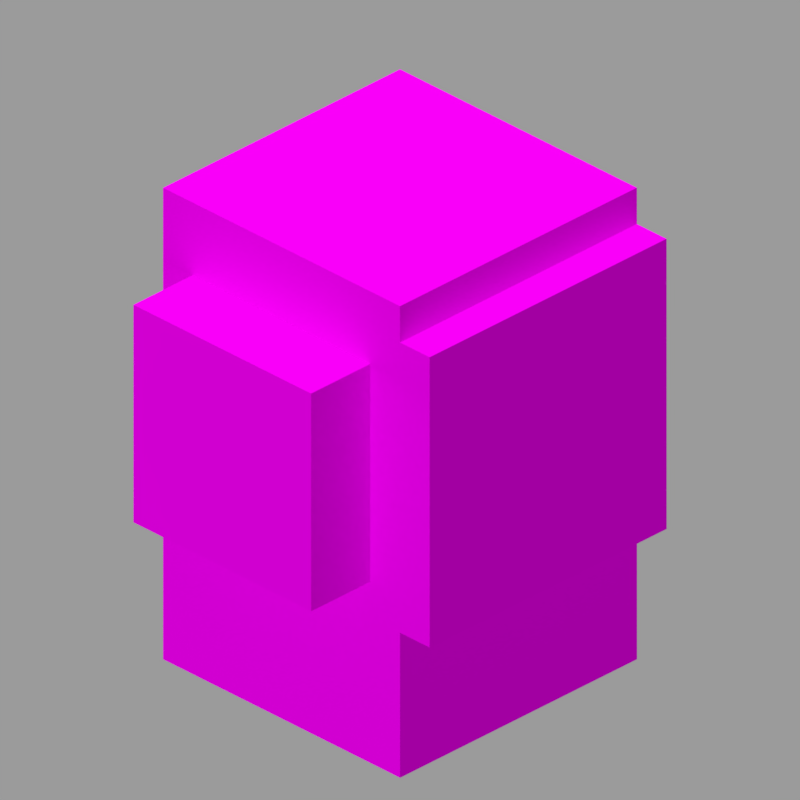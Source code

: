# Source: chorus_plant.blend  (saved by Blender 2.82.7; exported with 4.5.12 LTS)
import bpy
from mathutils import Matrix  # noqa: F401  (used for matrix-valued properties, if any)

bpy.ops.wm.read_factory_settings(use_empty=True)
scene = bpy.context.scene
scene.name = 'Scene'

# ---- collections
col_collection_1 = bpy.data.collections.new('Collection 1'); scene.collection.children.link(col_collection_1)

# ---- images (referenced by path relative to the original .blend; pixels are not part of the script)
import os
ASSET_DIR = os.environ.get("B2B_ASSET_DIR", "")  # directory of the original .blend (textures are referenced by path, not embedded)
HERE = os.path.dirname(os.path.abspath(__file__))  # packed textures are extracted next to this script under _unpacked/

def load_image(name, relpath, width, height, colorspace="sRGB"):
    """Load a texture the original file referenced (path relative to the .blend, or extracted next to this script)."""
    p = next((c for c in (os.path.join(HERE, relpath), os.path.join(ASSET_DIR, relpath)) if relpath and os.path.exists(c)), "")
    if p:
        img = bpy.data.images.load(p, check_existing=True)
        img.name = name
    else:  # same state as the original file: an image datablock whose file is absent (Cycles renders it pink)
        img = bpy.data.images.new(name, width, height)
        img.source = "FILE"
        img.filepath = "//" + (relpath or name)
    img.colorspace_settings.name = colorspace
    return img
img_chorus_plant_png = load_image('chorus_plant.png', 'chorus_plant.png', 1024, 1024, 'sRGB')

# ---- materials (node trees are filled in below, after node groups)
mat_main_top = bpy.data.materials.new('Main_top')
mat_main_top.roughness = 1.0
mat_main_top.specular_intensity = 0.0
mat_main = bpy.data.materials.new('Main')
mat_main.roughness = 1.0
mat_main.specular_intensity = 0.0

# ---- material node trees
mat_main_top.use_nodes = True; mat_main_top.node_tree.nodes.clear()
_N = mat_main_top.node_tree.nodes; _L = mat_main_top.node_tree.links
n0 = _N.new('ShaderNodeOutputMaterial'); n0.name = 'Material Output'; n0.location = (300, 300)
n0.target = 'CYCLES'
n1 = _N.new('ShaderNodeEmission'); n1.name = 'Emission'; n1.location = (8, 253)
n1.inputs[1].default_value = 0.95
n2 = _N.new('ShaderNodeTexImage'); n2.name = 'Image Texture'; n2.location = (-410, 229)
n2.image = img_chorus_plant_png
n2.interpolation = 'Closest'
n3 = _N.new('ShaderNodeOutputMaterial'); n3.name = 'Material Output.001'; n3.location = (0, 0)
n3.target = 'EEVEE'
n4 = _N.new('ShaderNodeMixShader'); n4.name = 'Mix Shader'; n4.location = (0, 0)
n4.label = 'Disable Shadow'
n4.hide = True
n5 = _N.new('ShaderNodeLightPath'); n5.name = 'Light Path'; n5.location = (0, 0)
n5.hide = True
n6 = _N.new('ShaderNodeBsdfTransparent'); n6.name = 'Transparent BSDF'; n6.location = (0, 0)
n6.hide = True
_L.new(n2.outputs[0], n1.inputs[0])
_L.new(n1.outputs[0], n0.inputs[0])
_L.new(n1.outputs[0], n4.inputs[1])
_L.new(n4.outputs[0], n3.inputs[0])
_L.new(n5.outputs[1], n4.inputs[0])
_L.new(n6.outputs[0], n4.inputs[2])
n0.is_active_output = True
mat_main.use_nodes = True; mat_main.node_tree.nodes.clear()
_N = mat_main.node_tree.nodes; _L = mat_main.node_tree.links
n0 = _N.new('ShaderNodeOutputMaterial'); n0.name = 'Material Output'; n0.location = (300, 300)
n0.target = 'CYCLES'
n1 = _N.new('ShaderNodeBsdfPrincipled'); n1.name = 'Principled BSDF'; n1.location = (10, 300)
n1.distribution = 'GGX'
n1.subsurface_method = 'BURLEY'
n1.inputs[2].default_value = 1.0
n1.inputs[3].default_value = 1.45
n1.inputs[13].default_value = 0.0
n1.inputs[27].default_value = (0.0, 0.0, 0.0, 1.0)
n1.inputs[28].default_value = 1.0
n2 = _N.new('ShaderNodeTexImage'); n2.name = 'Image Texture'; n2.location = (-300, 600)
n2.image = img_chorus_plant_png
n2.interpolation = 'Closest'
n3 = _N.new('ShaderNodeOutputMaterial'); n3.name = 'Material Output.001'; n3.location = (0, 0)
n3.target = 'EEVEE'
n4 = _N.new('ShaderNodeMixShader'); n4.name = 'Mix Shader'; n4.location = (0, 0)
n4.label = 'Disable Shadow'
n4.hide = True
n5 = _N.new('ShaderNodeLightPath'); n5.name = 'Light Path'; n5.location = (0, 0)
n5.hide = True
n6 = _N.new('ShaderNodeBsdfTransparent'); n6.name = 'Transparent BSDF'; n6.location = (0, 0)
n6.hide = True
_L.new(n1.outputs[0], n0.inputs[0])
_L.new(n2.outputs[0], n1.inputs[0])
_L.new(n1.outputs[0], n4.inputs[1])
_L.new(n4.outputs[0], n3.inputs[0])
_L.new(n5.outputs[1], n4.inputs[0])
_L.new(n6.outputs[0], n4.inputs[2])
n0.is_active_output = True

# ---- world
world_world = bpy.data.worlds.new('World'); scene.world = world_world
world_world.color = (0.3268, 0.3268, 0.3268)
world_world.use_sun_shadow = False
world_world.sun_shadow_jitter_overblur = 0.0
world_world.cycles.sampling_method = 'MANUAL'

# ---- cameras
cam_camera = bpy.data.cameras.new('Camera')
cam_camera.type = 'ORTHO'
cam_camera.clip_end = 100.0
cam_camera.lens = 35.0
cam_camera.sensor_width = 32.0
cam_camera.sensor_height = 18.0
cam_camera.ortho_scale = 5.08
cam_camera.dof.focus_distance = 0.0
cam_camera.dof.aperture_fstop = 128.0

# ---- lights
light_hemi = bpy.data.lights.new('Hemi', 'SUN')
light_hemi.transmission_factor = 0.0
light_hemi.angle = 0.1993
light_hemi.energy = 1.0
light_hemi.shadow_buffer_clip_start = 0.5
light_hemi.shadow_soft_size = 0.1
light_hemi.shadow_cascade_max_distance = 1000.0

# ---- meshes
me_cube = bpy.data.meshes.new('cube')
me_cube.from_pydata([(0.3125, 0.25, 0.25), (0.3125, -0.25, 0.25), (0.3125, 0.25, -0.25), (0.3125, -0.25, -0.25), (0.25, 0.25, -0.25), (0.25, 0.25, 0.25), (0.25, -0.25, 0.25), (0.25, -0.25, -0.25)], [], [(7, 3, 1, 6), (5, 0, 2, 4), (1, 3, 2, 0), (6, 1, 0, 5), (3, 7, 4, 2)])
me_cube.polygons.foreach_set('use_smooth', [True] * 5)
me_cube.polygons.foreach_set('material_index', [1, 0, 1, 1, 1])
_k = set([(0, 1), (0, 2), (0, 5), (1, 3), (1, 6), (2, 3), (2, 4), (3, 7)])
me_cube.attributes.new('sharp_edge', 'BOOLEAN', 'EDGE').data.foreach_set('value', [ (min(e.vertices), max(e.vertices)) in _k for e in me_cube.edges])
_uv = me_cube.uv_layers.new(name='UVMap')
_uv.uv.foreach_set('vector', [0.1875, 0.25, 0.25, 0.25, 0.25, 0.75, 0.1875, 0.75, 0.25, 0.75, 0.1875, 0.75, 0.1875, 0.25, 0.25, 0.25, 0.25, 0.25, 0.75, 0.25, 0.75, 0.75, 0.25, 0.75, 0.75, 0.25, 0.8125, 0.25, 0.8125, 0.75, 0.75, 0.75, 0.1875, 0.25, 0.25, 0.25, 0.25, 0.75, 0.1875, 0.75])
me_cube.materials.append(mat_main_top)
me_cube.materials.append(mat_main)
me_cube.use_remesh_fix_poles = True
me_cube.use_remesh_preserve_attributes = False
me_cube.use_mirror_vertex_groups = False
me_cube.update()
me_cube.normals_split_custom_set([tuple(v) for v in zip(*[iter([0.0, -1.0, 0.0, 0.0, -1.0, 0.0, 0.0, -1.0, 0.0, 0.0, -1.0, 0.0, 0.0, 1.0, 0.0, 0.0, 1.0, 0.0, 0.0, 1.0, 0.0, 0.0, 1.0, 0.0, 1.0, 0.0, 0.0, 1.0, 0.0, 0.0, 1.0, 0.0, 0.0, 1.0, 0.0, 0.0, 0.0, 0.0, 1.0, 0.0, 0.0, 1.0, 0.0, 0.0, 1.0, 0.0, 0.0, 1.0, 0.0, 0.0, -1.0, 0.0, 0.0, -1.0, 0.0, 0.0, -1.0, 0.0, 0.0, -1.0])] * 3)])
me_cube_000 = bpy.data.meshes.new('cube.000')
me_cube_000.from_pydata([(0.25, 0.3125, 0.25), (0.25, -0.5, 0.25), (0.25, 0.3125, -0.25), (0.25, -0.5, -0.25), (-0.25, 0.3125, -0.25), (-0.25, -0.5, -0.25), (-0.25, 0.3125, 0.25), (-0.25, -0.5, 0.25)], [], [(6, 0, 2, 4), (5, 7, 6, 4), (1, 3, 2, 0), (5, 3, 1, 7), (7, 1, 0, 6), (3, 5, 4, 2)])
me_cube_000.polygons.foreach_set('use_smooth', [True] * 6)
me_cube_000.polygons.foreach_set('material_index', [0, 1, 1, 1, 1, 1])
_k = set([(0, 1), (0, 2), (0, 6), (1, 3), (1, 7), (2, 3), (2, 4), (3, 5), (4, 5), (4, 6), (5, 7), (6, 7)])
me_cube_000.attributes.new('sharp_edge', 'BOOLEAN', 'EDGE').data.foreach_set('value', [ (min(e.vertices), max(e.vertices)) in _k for e in me_cube_000.edges])
_uv = me_cube_000.uv_layers.new(name='UVMap')
_uv.uv.foreach_set('vector', [0.75, 0.75, 0.25, 0.75, 0.25, 0.25, 0.75, 0.25, 0.25, 0.0, 0.75, 0.0, 0.75, 0.8125, 0.25, 0.8125, 0.25, 0.0, 0.75, 0.0, 0.75, 0.8125, 0.25, 0.8125, 0.75, 0.25, 0.25, 0.25, 0.25, 0.75, 0.75, 0.75, 0.25, 0.0, 0.75, 0.0, 0.75, 0.8125, 0.25, 0.8125, 0.25, 0.0, 0.75, 0.0, 0.75, 0.8125, 0.25, 0.8125])
me_cube_000.materials.append(mat_main_top)
me_cube_000.materials.append(mat_main)
me_cube_000.use_remesh_fix_poles = True
me_cube_000.use_remesh_preserve_attributes = False
me_cube_000.use_mirror_vertex_groups = False
me_cube_000.update()
me_cube_000.normals_split_custom_set([tuple(v) for v in zip(*[iter([0.0, 1.0, 0.0, 0.0, 1.0, 0.0, 0.0, 1.0, 0.0, 0.0, 1.0, 0.0, -1.0, 0.0, 0.0, -1.0, 0.0, 0.0, -1.0, 0.0, 0.0, -1.0, 0.0, 0.0, 1.0, 0.0, 0.0, 1.0, 0.0, 0.0, 1.0, 0.0, 0.0, 1.0, 0.0, 0.0, 0.0, -1.0, 0.0, 0.0, -1.0, 0.0, 0.0, -1.0, 0.0, 0.0, -1.0, 0.0, 0.0, 0.0, 1.0, 0.0, 0.0, 1.0, 0.0, 0.0, 1.0, 0.0, 0.0, 1.0, 0.0, 0.0, -1.0, 0.0, 0.0, -1.0, 0.0, 0.0, -1.0, 0.0, 0.0, -1.0])] * 3)])
me_cube_001 = bpy.data.meshes.new('cube.001')
me_cube_001.from_pydata([(0.1875, 0.1875, 0.375), (0.1875, -0.1875, 0.375), (0.1875, 0.1875, 0.25), (0.1875, -0.1875, 0.25), (-0.1875, 0.1875, 0.25), (-0.1875, -0.1875, 0.25), (-0.1875, 0.1875, 0.375), (-0.1875, -0.1875, 0.375)], [], [(6, 0, 2, 4), (5, 7, 6, 4), (1, 3, 2, 0), (5, 3, 1, 7), (7, 1, 0, 6), (3, 5, 4, 2)])
me_cube_001.polygons.foreach_set('use_smooth', [True] * 6)
me_cube_001.polygons.foreach_set('material_index', [0, 1, 1, 1, 1, 1])
_k = set([(0, 1), (0, 2), (0, 6), (1, 3), (1, 7), (2, 3), (2, 4), (3, 5), (4, 5), (4, 6), (5, 7), (6, 7)])
me_cube_001.attributes.new('sharp_edge', 'BOOLEAN', 'EDGE').data.foreach_set('value', [ (min(e.vertices), max(e.vertices)) in _k for e in me_cube_001.edges])
_uv = me_cube_001.uv_layers.new(name='UVMap')
_uv.uv.foreach_set('vector', [0.6875, 0.875, 0.3125, 0.875, 0.3125, 0.75, 0.6875, 0.75, 0.6875, 0.375, 0.8125, 0.375, 0.8125, 0.75, 0.6875, 0.75, 0.8125, 0.375, 0.6875, 0.375, 0.6875, 0.75, 0.8125, 0.75, 0.6875, 0.75, 0.3125, 0.75, 0.3125, 0.875, 0.6875, 0.875, 0.3125, 0.3125, 0.6875, 0.3125, 0.6875, 0.6875, 0.3125, 0.6875, 0.3125, 0.3125, 0.6875, 0.3125, 0.6875, 0.6875, 0.3125, 0.6875])
me_cube_001.materials.append(mat_main_top)
me_cube_001.materials.append(mat_main)
me_cube_001.use_remesh_fix_poles = True
me_cube_001.use_remesh_preserve_attributes = False
me_cube_001.use_mirror_vertex_groups = False
me_cube_001.update()
me_cube_001.normals_split_custom_set([tuple(v) for v in zip(*[iter([0.0, 1.0, 0.0, 0.0, 1.0, 0.0, 0.0, 1.0, 0.0, 0.0, 1.0, 0.0, -1.0, 0.0, 0.0, -1.0, 0.0, 0.0, -1.0, 0.0, 0.0, -1.0, 0.0, 0.0, 1.0, 0.0, 0.0, 1.0, 0.0, 0.0, 1.0, 0.0, 0.0, 1.0, 0.0, 0.0, 0.0, -1.0, 0.0, 0.0, -1.0, 0.0, 0.0, -1.0, 0.0, 0.0, -1.0, 0.0, 0.0, 0.0, 1.0, 0.0, 0.0, 1.0, 0.0, 0.0, 1.0, 0.0, 0.0, 1.0, 0.0, 0.0, -1.0, 0.0, 0.0, -1.0, 0.0, 0.0, -1.0, 0.0, 0.0, -1.0])] * 3)])

# ---- objects
ob_hemi = bpy.data.objects.new('Hemi', light_hemi)
ob_camera = bpy.data.objects.new('Camera', cam_camera)
ob_right = bpy.data.objects.new('Right', me_cube)
ob_main = bpy.data.objects.new('Main', me_cube_000)
ob_front = bpy.data.objects.new('Front', me_cube_001)

# ---- transforms, parenting, visibility, modifiers, constraints
ob_hemi.location = (-0.191, -3.689, 0.5216)
ob_hemi.rotation_euler = (1.346, -0.001219, 0.1159)
ob_hemi.lineart.crease_threshold = 0.0
ob_camera.location = (4.8, -4.8, 3.919)
ob_camera.rotation_euler = (1.047, 0.0, 0.7854)
ob_camera.lock_rotations_4d = False
ob_camera.empty_display_type = 'ARROWS'
ob_camera.color = (0.0, 0.0, 0.0, 0.0)
ob_camera.display_type = 'WIRE'
ob_camera.lineart.crease_threshold = 0.0
ob_right.location = (0.0, 0.0, 0.2249)
ob_right.rotation_euler = (1.571, -0.0, 0.0)
ob_right.scale = (4.257, 4.257, 4.257)
ob_right.visible_shadow = False
ob_right.lineart.crease_threshold = 0.0
ob_main.location = (0.0, 0.0, 0.2249)
ob_main.rotation_euler = (1.571, -0.0, 0.0)
ob_main.scale = (4.257, 4.257, 4.257)
ob_main.visible_shadow = False
ob_main.lineart.crease_threshold = 0.0
ob_front.location = (0.0, 0.0, 0.2249)
ob_front.rotation_euler = (1.571, -0.0, 0.0)
ob_front.scale = (4.257, 4.257, 4.257)
ob_front.visible_shadow = False
ob_front.lineart.crease_threshold = 0.0

# ---- collection membership
col_collection_1.objects.link(ob_hemi)
col_collection_1.objects.link(ob_camera)
col_collection_1.objects.link(ob_right)
col_collection_1.objects.link(ob_main)
col_collection_1.objects.link(ob_front)

# ---- scene / render settings (as saved in the file)
scene.camera = ob_camera
scene.frame_start = 1; scene.frame_end = 1; scene.frame_set(1)
scene.render.engine = 'BLENDER_EEVEE_NEXT'
scene.render.image_settings.color_depth = '16'
scene.render.image_settings.compression = 100
scene.render.resolution_x = 300
scene.render.resolution_y = 300
scene.render.dither_intensity = 0.0
scene.render.filter_size = 0.01
scene.render.film_transparent = True
scene.cycles.use_denoising = False
scene.cycles.samples = 128
scene.cycles.sampling_pattern = 'TABULATED_SOBOL'
scene.cycles.light_sampling_threshold = 0.0
scene.cycles.use_adaptive_sampling = False
scene.cycles.use_light_tree = False
scene.cycles.blur_glossy = 0.0
scene.cycles.sample_clamp_indirect = 0.0
scene.eevee.taa_samples = 1
scene.eevee.taa_render_samples = 1
scene.eevee.use_taa_reprojection = False
scene.eevee.light_threshold = 0.0
scene.view_settings.view_transform = 'Standard'
bpy.context.view_layer.update()
